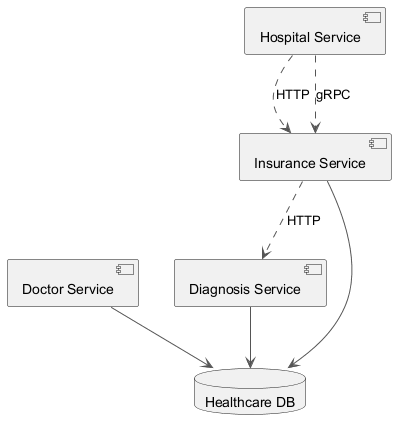

The diagram above was rendered by PlantUML. Its source (embedded in the PNG):
@startuml
skinparam backgroundColor #FFFFFF
skinparam classBackgroundColor #E8F4FA
skinparam classBorderColor #2C7DA0
skinparam ArrowColor #555555
component "Insurance Service" as C_InsuranceService
component "Hospital Service" as C_HospitalService
component "Diagnosis Service" as C_DiagnosisService
component "Doctor Service" as C_DoctorService
database "Healthcare DB" as DB_healthcare
C_InsuranceService --> DB_healthcare
C_DiagnosisService --> DB_healthcare
C_DoctorService --> DB_healthcare
C_InsuranceService ..> C_DiagnosisService : HTTP
C_HospitalService ..> C_InsuranceService : HTTP
C_HospitalService ..> C_InsuranceService : gRPC
@enduml